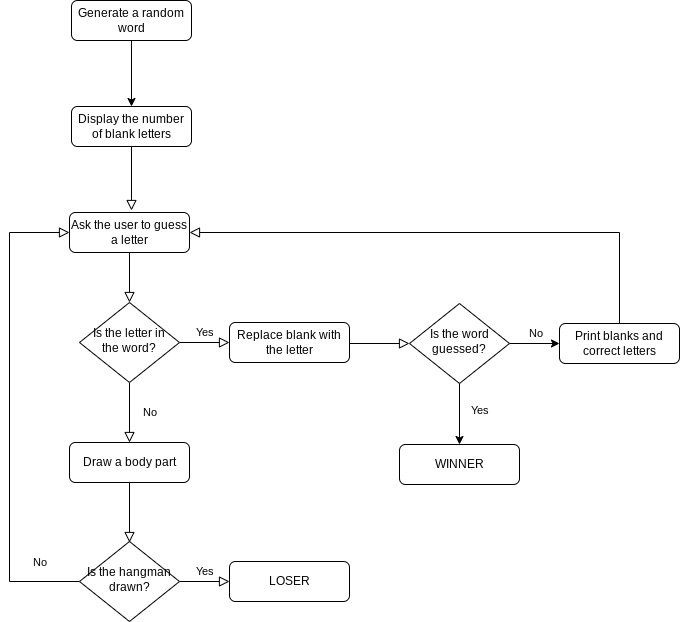

The diagram above was exported from draw.io. Its source (the exported page's mxGraphModel, read from the mxfile embedded in the PNG):
<mxGraphModel dx="1278" dy="1756" grid="1" gridSize="10" guides="1" tooltips="1" connect="1" arrows="1" fold="1" page="1" pageScale="1" pageWidth="827" pageHeight="1169" math="0" shadow="0">
  <root>
    <mxCell id="WIyWlLk6GJQsqaUBKTNV-0" />
    <mxCell id="WIyWlLk6GJQsqaUBKTNV-1" parent="WIyWlLk6GJQsqaUBKTNV-0" />
    <mxCell id="WIyWlLk6GJQsqaUBKTNV-2" value="" style="rounded=0;html=1;jettySize=auto;orthogonalLoop=1;fontSize=11;endArrow=block;endFill=0;endSize=8;strokeWidth=1;shadow=0;labelBackgroundColor=none;edgeStyle=orthogonalEdgeStyle;" parent="WIyWlLk6GJQsqaUBKTNV-1" source="WIyWlLk6GJQsqaUBKTNV-3" target="WIyWlLk6GJQsqaUBKTNV-6" edge="1">
      <mxGeometry relative="1" as="geometry" />
    </mxCell>
    <mxCell id="WIyWlLk6GJQsqaUBKTNV-3" value="Ask the user to guess a letter" style="rounded=1;whiteSpace=wrap;html=1;fontSize=12;glass=0;strokeWidth=1;shadow=0;" parent="WIyWlLk6GJQsqaUBKTNV-1" vertex="1">
      <mxGeometry x="160" y="80" width="120" height="40" as="geometry" />
    </mxCell>
    <mxCell id="WIyWlLk6GJQsqaUBKTNV-4" value="No" style="rounded=0;html=1;jettySize=auto;orthogonalLoop=1;fontSize=11;endArrow=block;endFill=0;endSize=8;strokeWidth=1;shadow=0;labelBackgroundColor=none;edgeStyle=orthogonalEdgeStyle;entryX=0.5;entryY=0;entryDx=0;entryDy=0;" parent="WIyWlLk6GJQsqaUBKTNV-1" source="WIyWlLk6GJQsqaUBKTNV-6" target="NLBouzKvdOdI-7isCu1O-5" edge="1">
      <mxGeometry y="20" relative="1" as="geometry">
        <mxPoint as="offset" />
        <mxPoint x="220" y="300" as="targetPoint" />
      </mxGeometry>
    </mxCell>
    <mxCell id="WIyWlLk6GJQsqaUBKTNV-5" value="Yes" style="edgeStyle=orthogonalEdgeStyle;rounded=0;html=1;jettySize=auto;orthogonalLoop=1;fontSize=11;endArrow=block;endFill=0;endSize=8;strokeWidth=1;shadow=0;labelBackgroundColor=none;" parent="WIyWlLk6GJQsqaUBKTNV-1" source="WIyWlLk6GJQsqaUBKTNV-6" target="WIyWlLk6GJQsqaUBKTNV-7" edge="1">
      <mxGeometry y="10" relative="1" as="geometry">
        <mxPoint as="offset" />
      </mxGeometry>
    </mxCell>
    <mxCell id="WIyWlLk6GJQsqaUBKTNV-6" value="Is the letter in the word?" style="rhombus;whiteSpace=wrap;html=1;shadow=0;fontFamily=Helvetica;fontSize=12;align=center;strokeWidth=1;spacing=6;spacingTop=-4;" parent="WIyWlLk6GJQsqaUBKTNV-1" vertex="1">
      <mxGeometry x="170" y="170" width="100" height="80" as="geometry" />
    </mxCell>
    <mxCell id="WIyWlLk6GJQsqaUBKTNV-7" value="Replace blank with the letter" style="rounded=1;whiteSpace=wrap;html=1;fontSize=12;glass=0;strokeWidth=1;shadow=0;" parent="WIyWlLk6GJQsqaUBKTNV-1" vertex="1">
      <mxGeometry x="320" y="190" width="120" height="40" as="geometry" />
    </mxCell>
    <mxCell id="WIyWlLk6GJQsqaUBKTNV-8" value="No" style="rounded=0;html=1;jettySize=auto;orthogonalLoop=1;fontSize=11;endArrow=block;endFill=0;endSize=8;strokeWidth=1;shadow=0;labelBackgroundColor=none;edgeStyle=orthogonalEdgeStyle;exitX=0;exitY=0.5;exitDx=0;exitDy=0;entryX=0;entryY=0.5;entryDx=0;entryDy=0;" parent="WIyWlLk6GJQsqaUBKTNV-1" source="WIyWlLk6GJQsqaUBKTNV-10" target="WIyWlLk6GJQsqaUBKTNV-3" edge="1">
      <mxGeometry x="-0.833" y="-19" relative="1" as="geometry">
        <mxPoint as="offset" />
        <mxPoint x="110" y="250" as="targetPoint" />
        <Array as="points">
          <mxPoint x="100" y="449" />
          <mxPoint x="100" y="100" />
        </Array>
      </mxGeometry>
    </mxCell>
    <mxCell id="WIyWlLk6GJQsqaUBKTNV-9" value="Yes" style="edgeStyle=orthogonalEdgeStyle;rounded=0;html=1;jettySize=auto;orthogonalLoop=1;fontSize=11;endArrow=block;endFill=0;endSize=8;strokeWidth=1;shadow=0;labelBackgroundColor=none;" parent="WIyWlLk6GJQsqaUBKTNV-1" source="WIyWlLk6GJQsqaUBKTNV-10" target="WIyWlLk6GJQsqaUBKTNV-12" edge="1">
      <mxGeometry y="10" relative="1" as="geometry">
        <mxPoint as="offset" />
      </mxGeometry>
    </mxCell>
    <mxCell id="WIyWlLk6GJQsqaUBKTNV-10" value="Is the hangman drawn?" style="rhombus;whiteSpace=wrap;html=1;shadow=0;fontFamily=Helvetica;fontSize=12;align=center;strokeWidth=1;spacing=6;spacingTop=-4;" parent="WIyWlLk6GJQsqaUBKTNV-1" vertex="1">
      <mxGeometry x="170" y="409" width="100" height="80" as="geometry" />
    </mxCell>
    <mxCell id="WIyWlLk6GJQsqaUBKTNV-12" value="LOSER" style="rounded=1;whiteSpace=wrap;html=1;fontSize=12;glass=0;strokeWidth=1;shadow=0;" parent="WIyWlLk6GJQsqaUBKTNV-1" vertex="1">
      <mxGeometry x="320" y="429" width="120" height="40" as="geometry" />
    </mxCell>
    <mxCell id="NLBouzKvdOdI-7isCu1O-0" value="" style="rounded=0;html=1;jettySize=auto;orthogonalLoop=1;fontSize=11;endArrow=block;endFill=0;endSize=8;strokeWidth=1;shadow=0;labelBackgroundColor=none;edgeStyle=orthogonalEdgeStyle;" parent="WIyWlLk6GJQsqaUBKTNV-1" source="NLBouzKvdOdI-7isCu1O-1" edge="1">
      <mxGeometry relative="1" as="geometry">
        <mxPoint x="222" y="78" as="targetPoint" />
      </mxGeometry>
    </mxCell>
    <mxCell id="NLBouzKvdOdI-7isCu1O-15" value="" style="edgeStyle=orthogonalEdgeStyle;rounded=0;orthogonalLoop=1;jettySize=auto;html=1;" parent="WIyWlLk6GJQsqaUBKTNV-1" source="NLBouzKvdOdI-7isCu1O-14" target="NLBouzKvdOdI-7isCu1O-1" edge="1">
      <mxGeometry relative="1" as="geometry" />
    </mxCell>
    <mxCell id="NLBouzKvdOdI-7isCu1O-1" value="Display the number of blank letters" style="rounded=1;whiteSpace=wrap;html=1;fontSize=12;glass=0;strokeWidth=1;shadow=0;" parent="WIyWlLk6GJQsqaUBKTNV-1" vertex="1">
      <mxGeometry x="162" y="-26" width="120" height="40" as="geometry" />
    </mxCell>
    <mxCell id="NLBouzKvdOdI-7isCu1O-2" value="" style="edgeStyle=orthogonalEdgeStyle;rounded=0;html=1;jettySize=auto;orthogonalLoop=1;fontSize=11;endArrow=block;endFill=0;endSize=8;strokeWidth=1;shadow=0;labelBackgroundColor=none;entryX=0;entryY=0.5;entryDx=0;entryDy=0;" parent="WIyWlLk6GJQsqaUBKTNV-1" target="NLBouzKvdOdI-7isCu1O-16" edge="1">
      <mxGeometry y="10" relative="1" as="geometry">
        <mxPoint as="offset" />
        <mxPoint x="440" y="211" as="sourcePoint" />
        <mxPoint x="490" y="211" as="targetPoint" />
      </mxGeometry>
    </mxCell>
    <mxCell id="NLBouzKvdOdI-7isCu1O-3" value="Print blanks and correct letters" style="rounded=1;whiteSpace=wrap;html=1;fontSize=12;glass=0;strokeWidth=1;shadow=0;" parent="WIyWlLk6GJQsqaUBKTNV-1" vertex="1">
      <mxGeometry x="650" y="191" width="120" height="40" as="geometry" />
    </mxCell>
    <mxCell id="NLBouzKvdOdI-7isCu1O-4" value="" style="rounded=0;html=1;jettySize=auto;orthogonalLoop=1;fontSize=11;endArrow=block;endFill=0;endSize=8;strokeWidth=1;shadow=0;labelBackgroundColor=none;edgeStyle=orthogonalEdgeStyle;exitX=0.5;exitY=0;exitDx=0;exitDy=0;entryX=1;entryY=0.5;entryDx=0;entryDy=0;" parent="WIyWlLk6GJQsqaUBKTNV-1" source="NLBouzKvdOdI-7isCu1O-3" target="WIyWlLk6GJQsqaUBKTNV-3" edge="1">
      <mxGeometry relative="1" as="geometry">
        <mxPoint x="230" y="130" as="sourcePoint" />
        <mxPoint x="230" y="180" as="targetPoint" />
        <Array as="points">
          <mxPoint x="710" y="100" />
        </Array>
      </mxGeometry>
    </mxCell>
    <mxCell id="NLBouzKvdOdI-7isCu1O-5" value="Draw a body part" style="rounded=1;whiteSpace=wrap;html=1;fontSize=12;glass=0;strokeWidth=1;shadow=0;" parent="WIyWlLk6GJQsqaUBKTNV-1" vertex="1">
      <mxGeometry x="160" y="310" width="120" height="40" as="geometry" />
    </mxCell>
    <mxCell id="NLBouzKvdOdI-7isCu1O-7" value="" style="rounded=0;html=1;jettySize=auto;orthogonalLoop=1;fontSize=11;endArrow=block;endFill=0;endSize=8;strokeWidth=1;shadow=0;labelBackgroundColor=none;edgeStyle=orthogonalEdgeStyle;exitX=0.5;exitY=1;exitDx=0;exitDy=0;" parent="WIyWlLk6GJQsqaUBKTNV-1" source="NLBouzKvdOdI-7isCu1O-5" edge="1">
      <mxGeometry x="0.3333" y="20" relative="1" as="geometry">
        <mxPoint as="offset" />
        <mxPoint x="220" y="359" as="sourcePoint" />
        <mxPoint x="220" y="410" as="targetPoint" />
      </mxGeometry>
    </mxCell>
    <mxCell id="NLBouzKvdOdI-7isCu1O-14" value="Generate a random word" style="rounded=1;whiteSpace=wrap;html=1;fontSize=12;glass=0;strokeWidth=1;shadow=0;" parent="WIyWlLk6GJQsqaUBKTNV-1" vertex="1">
      <mxGeometry x="162" y="-132" width="120" height="40" as="geometry" />
    </mxCell>
    <mxCell id="NLBouzKvdOdI-7isCu1O-17" value="" style="edgeStyle=orthogonalEdgeStyle;rounded=0;orthogonalLoop=1;jettySize=auto;html=1;" parent="WIyWlLk6GJQsqaUBKTNV-1" source="NLBouzKvdOdI-7isCu1O-16" target="NLBouzKvdOdI-7isCu1O-3" edge="1">
      <mxGeometry relative="1" as="geometry" />
    </mxCell>
    <mxCell id="NLBouzKvdOdI-7isCu1O-20" value="No" style="edgeLabel;html=1;align=center;verticalAlign=middle;resizable=0;points=[];" parent="NLBouzKvdOdI-7isCu1O-17" vertex="1" connectable="0">
      <mxGeometry x="0.016" y="-2" relative="1" as="geometry">
        <mxPoint y="-13" as="offset" />
      </mxGeometry>
    </mxCell>
    <mxCell id="NLBouzKvdOdI-7isCu1O-23" value="" style="edgeStyle=orthogonalEdgeStyle;rounded=0;orthogonalLoop=1;jettySize=auto;html=1;entryX=0.5;entryY=0;entryDx=0;entryDy=0;" parent="WIyWlLk6GJQsqaUBKTNV-1" source="NLBouzKvdOdI-7isCu1O-16" target="NLBouzKvdOdI-7isCu1O-21" edge="1">
      <mxGeometry relative="1" as="geometry">
        <mxPoint x="550" y="331" as="targetPoint" />
      </mxGeometry>
    </mxCell>
    <mxCell id="NLBouzKvdOdI-7isCu1O-27" value="Yes" style="edgeLabel;html=1;align=center;verticalAlign=middle;resizable=0;points=[];" parent="NLBouzKvdOdI-7isCu1O-23" vertex="1" connectable="0">
      <mxGeometry x="-0.1522" y="-4" relative="1" as="geometry">
        <mxPoint x="23" as="offset" />
      </mxGeometry>
    </mxCell>
    <mxCell id="NLBouzKvdOdI-7isCu1O-16" value="Is the word guessed?" style="rhombus;whiteSpace=wrap;html=1;shadow=0;fontFamily=Helvetica;fontSize=12;align=center;strokeWidth=1;spacing=6;spacingTop=-4;" parent="WIyWlLk6GJQsqaUBKTNV-1" vertex="1">
      <mxGeometry x="500" y="171" width="100" height="80" as="geometry" />
    </mxCell>
    <mxCell id="NLBouzKvdOdI-7isCu1O-21" value="WINNER" style="rounded=1;whiteSpace=wrap;html=1;fontSize=12;glass=0;strokeWidth=1;shadow=0;" parent="WIyWlLk6GJQsqaUBKTNV-1" vertex="1">
      <mxGeometry x="490" y="312" width="120" height="40" as="geometry" />
    </mxCell>
  </root>
</mxGraphModel>